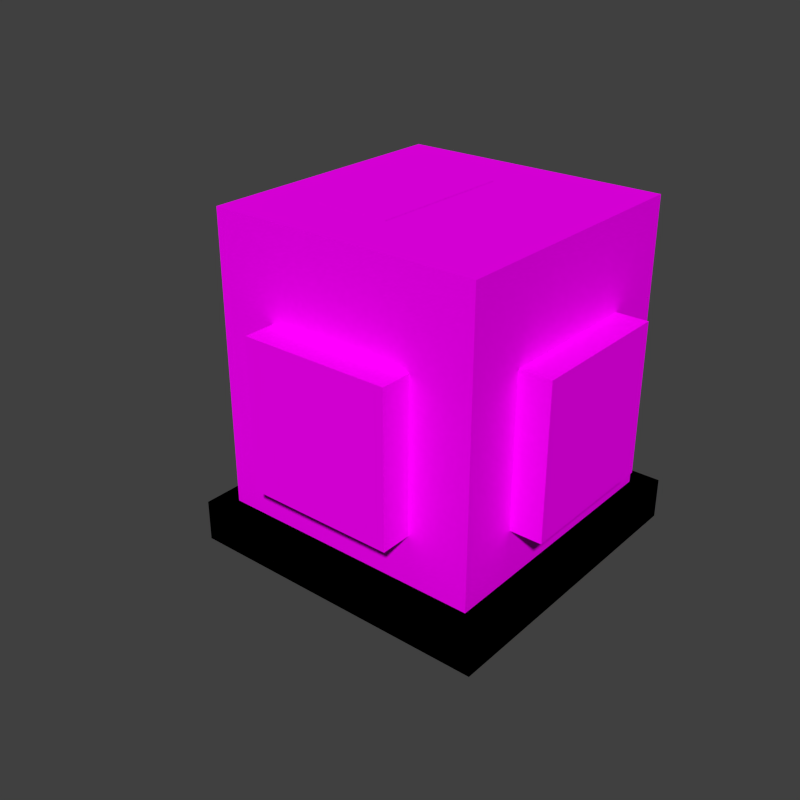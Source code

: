 # Source: pipemachines.blend  (saved by Blender 2.74.0; exported with 4.5.12 LTS)
import bpy
from mathutils import Matrix  # noqa: F401  (used for matrix-valued properties, if any)

bpy.ops.wm.read_factory_settings(use_empty=True)
scene = bpy.context.scene
scene.name = 'Scene'

# ---- collections
col_collection_1 = bpy.data.collections.new('Collection 1'); scene.collection.children.link(col_collection_1)

# ---- images (referenced by path relative to the original .blend; pixels are not part of the script)
import os
ASSET_DIR = os.environ.get("B2B_ASSET_DIR", "")  # directory of the original .blend (textures are referenced by path, not embedded)
HERE = os.path.dirname(os.path.abspath(__file__))  # packed textures are extracted next to this script under _unpacked/

def load_image(name, relpath, width, height, colorspace="sRGB"):
    """Load a texture the original file referenced (path relative to the .blend, or extracted next to this script)."""
    p = next((c for c in (os.path.join(HERE, relpath), os.path.join(ASSET_DIR, relpath)) if relpath and os.path.exists(c)), "")
    if p:
        img = bpy.data.images.load(p, check_existing=True)
        img.name = name
    else:  # same state as the original file: an image datablock whose file is absent (Cycles renders it pink)
        img = bpy.data.images.new(name, width, height)
        img.source = "FILE"
        img.filepath = "//" + (relpath or name)
    img.colorspace_settings.name = colorspace
    return img
img_conveyor_png = load_image('conveyor.png', 'conveyor.png', 1024, 1024, 'sRGB')

# ---- materials (node trees are filled in below, after node groups)
mat_conveyor = bpy.data.materials.new('Conveyor')
mat_conveyor.alpha_threshold = 0.0
mat_conveyor.roughness = 0.5
mat_conveyor.line_color = (0.0, 0.0, 0.0, 1.0)

# ---- material node trees
mat_conveyor.use_nodes = True; mat_conveyor.node_tree.nodes.clear()
_N = mat_conveyor.node_tree.nodes; _L = mat_conveyor.node_tree.links
n0 = _N.new('ShaderNodeTexImage'); n0.name = 'Image Texture'; n0.location = (-203, 346)
n0.width = 150
n0.image = img_conveyor_png
n0.interpolation = 'Closest'
n1 = _N.new('ShaderNodeBsdfDiffuse'); n1.name = 'Diffuse BSDF'; n1.location = (62, 391)
n2 = _N.new('ShaderNodeMixShader'); n2.name = 'Mix Shader'; n2.location = (282, 174)
n3 = _N.new('ShaderNodeOutputMaterial'); n3.name = 'Material Output'; n3.location = (470, 157)
n3.width = 120
n4 = _N.new('ShaderNodeBsdfTransparent'); n4.name = 'Transparent BSDF'; n4.location = (-106, 3)
_L.new(n0.outputs[0], n1.inputs[0])
_L.new(n0.outputs[1], n2.inputs[0])
_L.new(n4.outputs[0], n2.inputs[1])
_L.new(n1.outputs[0], n2.inputs[2])
_L.new(n2.outputs[0], n3.inputs[0])
n3.is_active_output = True

# ---- world
world_world = bpy.data.worlds.new('World'); scene.world = world_world
world_world.color = (0.05088, 0.05088, 0.05088)
world_world.use_sun_shadow = False
world_world.sun_shadow_jitter_overblur = 0.0
world_world.cycles.sampling_method = 'MANUAL'
world_world.cycles.sample_map_resolution = 256

# ---- meshes
me_pmdl_c = bpy.data.meshes.new('pmdl_c')
me_pmdl_c.from_pydata([(-0.4688, -0.4688, -0.5), (-0.4688, -0.4688, -0.375), (-0.4688, 0.4688, -0.5), (-0.4688, 0.4688, -0.375), (0.4688, -0.4688, -0.5), (0.4688, -0.4688, -0.375), (0.4688, 0.4688, -0.5), (0.4688, 0.4688, -0.375)], [], [(1, 3, 2, 0), (3, 7, 6, 2), (7, 5, 4, 6), (5, 1, 0, 4), (0, 2, 6, 4), (5, 7, 3, 1)])
_uv = me_pmdl_c.uv_layers.new(name='UVMap')
_uv.uv.foreach_set('vector', [0.8242, 0.832, 0.7656, 0.832, 0.7656, 0.8242, 0.8242, 0.8242, 0.7656, 0.832, 0.8242, 0.832, 0.8242, 0.8242, 0.7656, 0.8242, 0.8242, 0.832, 0.7656, 0.832, 0.7656, 0.8242, 0.8242, 0.8242, 0.7656, 0.832, 0.8242, 0.832, 0.8242, 0.8242, 0.7656, 0.8242, 0.7031, 0.8945, 0.7031, 0.8359, 0.7617, 0.8359, 0.7617, 0.8945, 0.7617, 0.8359, 0.7617, 0.8945, 0.7031, 0.8945, 0.7031, 0.8359])
me_pmdl_c.materials.append(mat_conveyor)
me_pmdl_c.use_remesh_preserve_volume = False
me_pmdl_c.use_remesh_preserve_attributes = False
me_pmdl_c.use_mirror_vertex_groups = False
me_pmdl_c.update()
me_tmdl = bpy.data.meshes.new('tmdl')
me_tmdl.from_pydata([(-0.4062, -0.4062, -0.375), (-0.4062, 0.4062, -0.375), (0.4062, -0.4062, -0.375), (0.4062, 0.4062, -0.375), (-0.4062, -0.4062, 0.5), (-0.4062, 0.4062, 0.5), (0.4062, 0.4062, 0.5), (0.4062, -0.4062, 0.5)], [], [(7, 6, 5, 4), (0, 2, 7, 4), (2, 3, 6, 7), (3, 1, 5, 6), (1, 0, 4, 5)])
_uv = me_tmdl.uv_layers.new(name='UVMap')
_uv.uv.foreach_set('vector', [0.6406, 0.8359, 0.6406, 0.8945, 0.582, 0.8945, 0.582, 0.8359, 0.6445, 0.8398, 0.6953, 0.8398, 0.6953, 0.8945, 0.6445, 0.8945, 0.6953, 0.8398, 0.6445, 0.8398, 0.6445, 0.8945, 0.6953, 0.8945, 0.6445, 0.8398, 0.6953, 0.8398, 0.6953, 0.8945, 0.6445, 0.8945, 0.6953, 0.8398, 0.6445, 0.8398, 0.6445, 0.8945, 0.6953, 0.8945])
me_tmdl.materials.append(mat_conveyor)
me_tmdl.use_remesh_preserve_volume = False
me_tmdl.use_remesh_preserve_attributes = False
me_tmdl.use_mirror_vertex_groups = False
me_tmdl.update()
me_pmdl = bpy.data.meshes.new('pmdl')
me_pmdl.from_pydata([(-0.4688, -0.4688, -0.5), (-0.4688, -0.4688, -0.375), (-0.4688, 0.4688, -0.5), (-0.4688, 0.4688, -0.375), (0.4688, -0.4688, -0.5), (0.4688, -0.4688, -0.375), (0.4688, 0.4688, -0.5), (0.4688, 0.4688, -0.375)], [], [(1, 3, 2, 0), (3, 7, 6, 2), (7, 5, 4, 6), (5, 1, 0, 4), (0, 2, 6, 4), (5, 7, 3, 1)])
_uv = me_pmdl.uv_layers.new(name='UVMap')
_uv.uv.foreach_set('vector', [0.8242, 0.832, 0.7656, 0.832, 0.7656, 0.8242, 0.8242, 0.8242, 0.7656, 0.832, 0.8242, 0.832, 0.8242, 0.8242, 0.7656, 0.8242, 0.8242, 0.832, 0.7656, 0.832, 0.7656, 0.8242, 0.8242, 0.8242, 0.7656, 0.832, 0.8242, 0.832, 0.8242, 0.8242, 0.7656, 0.8242, 0.7656, 0.8945, 0.7656, 0.8359, 0.8242, 0.8359, 0.8242, 0.8945, 0.8242, 0.8359, 0.8242, 0.8945, 0.7656, 0.8945, 0.7656, 0.8359])
me_pmdl.materials.append(mat_conveyor)
me_pmdl.use_remesh_preserve_volume = False
me_pmdl.use_remesh_preserve_attributes = False
me_pmdl.use_mirror_vertex_groups = False
me_pmdl.update()
me_pfmdl = bpy.data.meshes.new('pfmdl')
me_pfmdl.from_pydata([(-0.125, -0.125, -0.125), (-0.125, -0.125, 0.125), (0.125, -0.125, -0.125), (0.125, -0.125, 0.125), (-0.125, -0.375, -0.125), (-0.125, -0.375, 0.125), (0.125, -0.375, 0.125), (0.125, -0.375, -0.125), (0.225, -0.5, -0.225), (0.225, -0.5, 0.225), (-0.225, -0.5, 0.225), (-0.225, -0.5, -0.225), (-0.225, -0.375, -0.225), (-0.225, -0.375, 0.225), (0.225, -0.375, 0.225), (0.225, -0.375, -0.225)], [], [(0, 2, 7, 4), (3, 1, 5, 6), (2, 3, 6, 7), (1, 0, 4, 5), (9, 10, 11, 8), (14, 13, 10, 9), (15, 14, 9, 8), (14, 15, 12, 13), (12, 15, 8, 11), (13, 12, 11, 10)])
_uv = me_pfmdl.uv_layers.new(name='UVMap')
_uv.uv.foreach_set('vector', [0.8906, 0.8828, 0.9102, 0.8828, 0.9102, 0.8945, 0.8906, 0.8945, 0.9297, 0.8828, 0.9492, 0.8828, 0.9492, 0.8945, 0.9297, 0.8945, 0.9102, 0.8828, 0.9297, 0.8828, 0.9297, 0.8945, 0.9102, 0.8945, 0.8711, 0.8828, 0.8906, 0.8828, 0.8906, 0.8945, 0.8711, 0.8945, 0.9883, 0.8477, 0.9531, 0.8477, 0.9531, 0.8125, 0.9883, 0.8125, 0.9883, 0.8555, 0.9531, 0.8555, 0.9531, 0.8477, 0.9883, 0.8477, 0.9961, 0.8125, 0.9961, 0.8477, 0.9883, 0.8477, 0.9883, 0.8125, 0.9961, 0.8594, 0.9961, 0.8945, 0.9609, 0.8945, 0.9609, 0.8594, 0.9531, 0.8047, 0.9883, 0.8047, 0.9883, 0.8125, 0.9531, 0.8125, 0.9453, 0.8477, 0.9453, 0.8125, 0.9531, 0.8125, 0.9531, 0.8477])
me_pfmdl.materials.append(mat_conveyor)
me_pfmdl.use_remesh_preserve_volume = False
me_pfmdl.use_remesh_preserve_attributes = False
me_pfmdl.use_mirror_vertex_groups = False
me_pfmdl.update()

# ---- objects
ob_baseplateconnector = bpy.data.objects.new('BaseplateConnector', me_pmdl_c)
ob_tank = bpy.data.objects.new('Tank', me_tmdl)
ob_baseplate = bpy.data.objects.new('Baseplate', me_pmdl)
ob_flangemz = bpy.data.objects.new('FlangeMZ', me_pfmdl)
ob_flangepz = bpy.data.objects.new('FlangePZ', me_pfmdl)
ob_flangemx = bpy.data.objects.new('FlangeMX', me_pfmdl)
ob_flangepy = bpy.data.objects.new('FlangePY', me_pfmdl)
ob_flangepx = bpy.data.objects.new('FlangePX', me_pfmdl)
ob_flangemy = bpy.data.objects.new('FlangeMY', me_pfmdl)

# ---- transforms, parenting, visibility, modifiers, constraints
ob_baseplateconnector.location = (0.5, -0.5, 0.5)
ob_baseplateconnector.lineart.crease_threshold = 0.0
ob_tank.location = (0.5, -0.5, 0.5)
ob_tank.lineart.crease_threshold = 0.0
ob_baseplate.location = (0.5, -0.5, 0.5)
ob_baseplate.lineart.crease_threshold = 0.0
ob_flangemz.location = (0.5, -0.5, 0.5)
ob_flangemz.rotation_euler = (-4.712, -1.192e-08, 4.712)
ob_flangemz.hide_viewport = True
ob_flangemz.lineart.crease_threshold = 0.0
ob_flangepz.location = (0.5, -0.5, 0.5)
ob_flangepz.rotation_euler = (-1.571, 1.192e-08, 4.712)
ob_flangepz.hide_viewport = True
ob_flangepz.lineart.crease_threshold = 0.0
ob_flangemx.location = (0.5, -0.5, 0.5)
ob_flangemx.rotation_euler = (0.0, -0.0, 4.712)
ob_flangemx.lineart.crease_threshold = 0.0
ob_flangepy.location = (0.5, -0.5, 0.5)
ob_flangepy.rotation_euler = (0.0, -0.0, 3.142)
ob_flangepy.hide_viewport = True
ob_flangepy.lineart.crease_threshold = 0.0
ob_flangepx.location = (0.5, -0.5, 0.5)
ob_flangepx.rotation_euler = (0.0, -0.0, 1.571)
ob_flangepx.hide_viewport = True
ob_flangepx.lineart.crease_threshold = 0.0
ob_flangemy.location = (0.5, -0.5, 0.5)
ob_flangemy.lineart.crease_threshold = 0.0

# ---- collection membership
col_collection_1.objects.link(ob_baseplateconnector)
col_collection_1.objects.link(ob_tank)
col_collection_1.objects.link(ob_baseplate)
col_collection_1.objects.link(ob_flangemz)
col_collection_1.objects.link(ob_flangepz)
col_collection_1.objects.link(ob_flangemx)
col_collection_1.objects.link(ob_flangepy)
col_collection_1.objects.link(ob_flangepx)
col_collection_1.objects.link(ob_flangemy)

# ---- scene / render settings (as saved in the file)
scene.frame_start = 1; scene.frame_end = 1; scene.frame_set(0)
scene.render.engine = 'CYCLES'
scene.render.image_settings.color_depth = '16'
scene.render.image_settings.compression = 100
scene.render.resolution_x = 128
scene.render.resolution_y = 128
scene.render.dither_intensity = 0.0
scene.render.film_transparent = True
scene.cycles.use_denoising = False
scene.cycles.samples = 10
scene.cycles.sampling_pattern = 'TABULATED_SOBOL'
scene.cycles.light_sampling_threshold = 0.0
scene.cycles.use_adaptive_sampling = False
scene.cycles.use_light_tree = False
scene.cycles.blur_glossy = 0.0
scene.cycles.pixel_filter_type = 'GAUSSIAN'
scene.cycles.sample_clamp_indirect = 0.0
scene.view_settings.view_transform = 'Standard'
bpy.context.view_layer.update()

# ---- added for rendering (the .blend has no active camera and no usable light): camera, sun
cam_auto = bpy.data.cameras.new('AutoCamera')
cam_auto.lens = 50.0
cam_auto.sensor_width = 36.0
cam_auto.clip_end = 1000.0
ob_auto_camera = bpy.data.objects.new('AutoCamera', cam_auto)
scene.collection.objects.link(ob_auto_camera)
ob_auto_camera.location = (2.19063, -2.69813, 1.8425)
ob_auto_camera.rotation_euler = (1.09748, -7.21219e-08, 0.694738)
scene.camera = ob_auto_camera
light_auto_sun = bpy.data.lights.new('AutoSun', 'SUN')
light_auto_sun.energy = 3.0
light_auto_sun.angle = 0.0523599
ob_auto_sun = bpy.data.objects.new('AutoSun', light_auto_sun)
scene.collection.objects.link(ob_auto_sun)
ob_auto_sun.rotation_euler = (0.872665, 0.174533, 0.523599)
bpy.context.view_layer.update()

